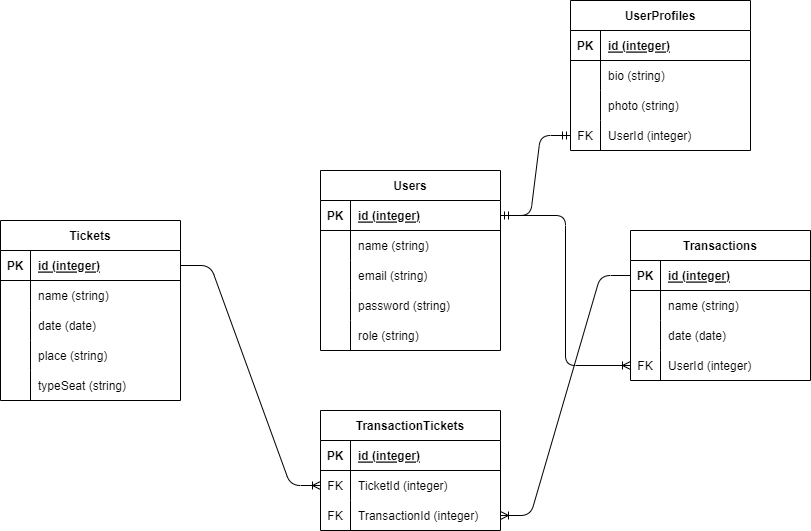

The diagram above was exported from draw.io. Its source (the exported page's mxGraphModel, read from the mxfile embedded in the PNG):
<mxGraphModel dx="251" dy="375" grid="1" gridSize="10" guides="1" tooltips="1" connect="1" arrows="1" fold="1" page="1" pageScale="1" pageWidth="850" pageHeight="1100" math="0" shadow="0">
  <root>
    <mxCell id="0" />
    <mxCell id="1" parent="0" />
    <mxCell id="2" value="Users" style="shape=table;startSize=30;container=1;collapsible=1;childLayout=tableLayout;fixedRows=1;rowLines=0;fontStyle=1;align=center;resizeLast=1;" parent="1" vertex="1">
      <mxGeometry x="330" y="190" width="180" height="180" as="geometry" />
    </mxCell>
    <mxCell id="3" value="" style="shape=tableRow;horizontal=0;startSize=0;swimlaneHead=0;swimlaneBody=0;fillColor=none;collapsible=0;dropTarget=0;points=[[0,0.5],[1,0.5]];portConstraint=eastwest;top=0;left=0;right=0;bottom=1;" parent="2" vertex="1">
      <mxGeometry y="30" width="180" height="30" as="geometry" />
    </mxCell>
    <mxCell id="4" value="PK" style="shape=partialRectangle;connectable=0;fillColor=none;top=0;left=0;bottom=0;right=0;fontStyle=1;overflow=hidden;" parent="3" vertex="1">
      <mxGeometry width="30" height="30" as="geometry">
        <mxRectangle width="30" height="30" as="alternateBounds" />
      </mxGeometry>
    </mxCell>
    <mxCell id="5" value="id (integer)" style="shape=partialRectangle;connectable=0;fillColor=none;top=0;left=0;bottom=0;right=0;align=left;spacingLeft=6;fontStyle=5;overflow=hidden;" parent="3" vertex="1">
      <mxGeometry x="30" width="150" height="30" as="geometry">
        <mxRectangle width="150" height="30" as="alternateBounds" />
      </mxGeometry>
    </mxCell>
    <mxCell id="85" value="" style="shape=tableRow;horizontal=0;startSize=0;swimlaneHead=0;swimlaneBody=0;fillColor=none;collapsible=0;dropTarget=0;points=[[0,0.5],[1,0.5]];portConstraint=eastwest;top=0;left=0;right=0;bottom=0;" vertex="1" parent="2">
      <mxGeometry y="60" width="180" height="30" as="geometry" />
    </mxCell>
    <mxCell id="86" value="" style="shape=partialRectangle;connectable=0;fillColor=none;top=0;left=0;bottom=0;right=0;editable=1;overflow=hidden;" vertex="1" parent="85">
      <mxGeometry width="30" height="30" as="geometry">
        <mxRectangle width="30" height="30" as="alternateBounds" />
      </mxGeometry>
    </mxCell>
    <mxCell id="87" value="name (string)" style="shape=partialRectangle;connectable=0;fillColor=none;top=0;left=0;bottom=0;right=0;align=left;spacingLeft=6;overflow=hidden;" vertex="1" parent="85">
      <mxGeometry x="30" width="150" height="30" as="geometry">
        <mxRectangle width="150" height="30" as="alternateBounds" />
      </mxGeometry>
    </mxCell>
    <mxCell id="6" value="" style="shape=tableRow;horizontal=0;startSize=0;swimlaneHead=0;swimlaneBody=0;fillColor=none;collapsible=0;dropTarget=0;points=[[0,0.5],[1,0.5]];portConstraint=eastwest;top=0;left=0;right=0;bottom=0;" parent="2" vertex="1">
      <mxGeometry y="90" width="180" height="30" as="geometry" />
    </mxCell>
    <mxCell id="7" value="" style="shape=partialRectangle;connectable=0;fillColor=none;top=0;left=0;bottom=0;right=0;editable=1;overflow=hidden;" parent="6" vertex="1">
      <mxGeometry width="30" height="30" as="geometry">
        <mxRectangle width="30" height="30" as="alternateBounds" />
      </mxGeometry>
    </mxCell>
    <mxCell id="8" value="email (string)" style="shape=partialRectangle;connectable=0;fillColor=none;top=0;left=0;bottom=0;right=0;align=left;spacingLeft=6;overflow=hidden;" parent="6" vertex="1">
      <mxGeometry x="30" width="150" height="30" as="geometry">
        <mxRectangle width="150" height="30" as="alternateBounds" />
      </mxGeometry>
    </mxCell>
    <mxCell id="9" value="" style="shape=tableRow;horizontal=0;startSize=0;swimlaneHead=0;swimlaneBody=0;fillColor=none;collapsible=0;dropTarget=0;points=[[0,0.5],[1,0.5]];portConstraint=eastwest;top=0;left=0;right=0;bottom=0;" parent="2" vertex="1">
      <mxGeometry y="120" width="180" height="30" as="geometry" />
    </mxCell>
    <mxCell id="10" value="" style="shape=partialRectangle;connectable=0;fillColor=none;top=0;left=0;bottom=0;right=0;editable=1;overflow=hidden;" parent="9" vertex="1">
      <mxGeometry width="30" height="30" as="geometry">
        <mxRectangle width="30" height="30" as="alternateBounds" />
      </mxGeometry>
    </mxCell>
    <mxCell id="11" value="password (string)" style="shape=partialRectangle;connectable=0;fillColor=none;top=0;left=0;bottom=0;right=0;align=left;spacingLeft=6;overflow=hidden;" parent="9" vertex="1">
      <mxGeometry x="30" width="150" height="30" as="geometry">
        <mxRectangle width="150" height="30" as="alternateBounds" />
      </mxGeometry>
    </mxCell>
    <mxCell id="12" value="" style="shape=tableRow;horizontal=0;startSize=0;swimlaneHead=0;swimlaneBody=0;fillColor=none;collapsible=0;dropTarget=0;points=[[0,0.5],[1,0.5]];portConstraint=eastwest;top=0;left=0;right=0;bottom=0;" parent="2" vertex="1">
      <mxGeometry y="150" width="180" height="30" as="geometry" />
    </mxCell>
    <mxCell id="13" value="" style="shape=partialRectangle;connectable=0;fillColor=none;top=0;left=0;bottom=0;right=0;editable=1;overflow=hidden;" parent="12" vertex="1">
      <mxGeometry width="30" height="30" as="geometry">
        <mxRectangle width="30" height="30" as="alternateBounds" />
      </mxGeometry>
    </mxCell>
    <mxCell id="14" value="role (string)" style="shape=partialRectangle;connectable=0;fillColor=none;top=0;left=0;bottom=0;right=0;align=left;spacingLeft=6;overflow=hidden;" parent="12" vertex="1">
      <mxGeometry x="30" width="150" height="30" as="geometry">
        <mxRectangle width="150" height="30" as="alternateBounds" />
      </mxGeometry>
    </mxCell>
    <mxCell id="15" value="UserProfiles" style="shape=table;startSize=30;container=1;collapsible=1;childLayout=tableLayout;fixedRows=1;rowLines=0;fontStyle=1;align=center;resizeLast=1;" parent="1" vertex="1">
      <mxGeometry x="580" y="20" width="180" height="150" as="geometry" />
    </mxCell>
    <mxCell id="16" value="" style="shape=tableRow;horizontal=0;startSize=0;swimlaneHead=0;swimlaneBody=0;fillColor=none;collapsible=0;dropTarget=0;points=[[0,0.5],[1,0.5]];portConstraint=eastwest;top=0;left=0;right=0;bottom=1;" parent="15" vertex="1">
      <mxGeometry y="30" width="180" height="30" as="geometry" />
    </mxCell>
    <mxCell id="17" value="PK" style="shape=partialRectangle;connectable=0;fillColor=none;top=0;left=0;bottom=0;right=0;fontStyle=1;overflow=hidden;" parent="16" vertex="1">
      <mxGeometry width="30" height="30" as="geometry">
        <mxRectangle width="30" height="30" as="alternateBounds" />
      </mxGeometry>
    </mxCell>
    <mxCell id="18" value="id (integer)" style="shape=partialRectangle;connectable=0;fillColor=none;top=0;left=0;bottom=0;right=0;align=left;spacingLeft=6;fontStyle=5;overflow=hidden;" parent="16" vertex="1">
      <mxGeometry x="30" width="150" height="30" as="geometry">
        <mxRectangle width="150" height="30" as="alternateBounds" />
      </mxGeometry>
    </mxCell>
    <mxCell id="19" value="" style="shape=tableRow;horizontal=0;startSize=0;swimlaneHead=0;swimlaneBody=0;fillColor=none;collapsible=0;dropTarget=0;points=[[0,0.5],[1,0.5]];portConstraint=eastwest;top=0;left=0;right=0;bottom=0;" parent="15" vertex="1">
      <mxGeometry y="60" width="180" height="30" as="geometry" />
    </mxCell>
    <mxCell id="20" value="" style="shape=partialRectangle;connectable=0;fillColor=none;top=0;left=0;bottom=0;right=0;editable=1;overflow=hidden;" parent="19" vertex="1">
      <mxGeometry width="30" height="30" as="geometry">
        <mxRectangle width="30" height="30" as="alternateBounds" />
      </mxGeometry>
    </mxCell>
    <mxCell id="21" value="bio (string)" style="shape=partialRectangle;connectable=0;fillColor=none;top=0;left=0;bottom=0;right=0;align=left;spacingLeft=6;overflow=hidden;" parent="19" vertex="1">
      <mxGeometry x="30" width="150" height="30" as="geometry">
        <mxRectangle width="150" height="30" as="alternateBounds" />
      </mxGeometry>
    </mxCell>
    <mxCell id="22" value="" style="shape=tableRow;horizontal=0;startSize=0;swimlaneHead=0;swimlaneBody=0;fillColor=none;collapsible=0;dropTarget=0;points=[[0,0.5],[1,0.5]];portConstraint=eastwest;top=0;left=0;right=0;bottom=0;" parent="15" vertex="1">
      <mxGeometry y="90" width="180" height="30" as="geometry" />
    </mxCell>
    <mxCell id="23" value="" style="shape=partialRectangle;connectable=0;fillColor=none;top=0;left=0;bottom=0;right=0;editable=1;overflow=hidden;" parent="22" vertex="1">
      <mxGeometry width="30" height="30" as="geometry">
        <mxRectangle width="30" height="30" as="alternateBounds" />
      </mxGeometry>
    </mxCell>
    <mxCell id="24" value="photo (string)" style="shape=partialRectangle;connectable=0;fillColor=none;top=0;left=0;bottom=0;right=0;align=left;spacingLeft=6;overflow=hidden;" parent="22" vertex="1">
      <mxGeometry x="30" width="150" height="30" as="geometry">
        <mxRectangle width="150" height="30" as="alternateBounds" />
      </mxGeometry>
    </mxCell>
    <mxCell id="25" value="" style="shape=tableRow;horizontal=0;startSize=0;swimlaneHead=0;swimlaneBody=0;fillColor=none;collapsible=0;dropTarget=0;points=[[0,0.5],[1,0.5]];portConstraint=eastwest;top=0;left=0;right=0;bottom=0;" parent="15" vertex="1">
      <mxGeometry y="120" width="180" height="30" as="geometry" />
    </mxCell>
    <mxCell id="26" value="FK" style="shape=partialRectangle;connectable=0;fillColor=none;top=0;left=0;bottom=0;right=0;editable=1;overflow=hidden;" parent="25" vertex="1">
      <mxGeometry width="30" height="30" as="geometry">
        <mxRectangle width="30" height="30" as="alternateBounds" />
      </mxGeometry>
    </mxCell>
    <mxCell id="27" value="UserId (integer)" style="shape=partialRectangle;connectable=0;fillColor=none;top=0;left=0;bottom=0;right=0;align=left;spacingLeft=6;overflow=hidden;" parent="25" vertex="1">
      <mxGeometry x="30" width="150" height="30" as="geometry">
        <mxRectangle width="150" height="30" as="alternateBounds" />
      </mxGeometry>
    </mxCell>
    <mxCell id="28" value="" style="edgeStyle=entityRelationEdgeStyle;fontSize=12;html=1;endArrow=ERmandOne;startArrow=ERmandOne;exitX=1;exitY=0.5;exitDx=0;exitDy=0;entryX=0;entryY=0.5;entryDx=0;entryDy=0;" parent="1" source="3" target="25" edge="1">
      <mxGeometry width="100" height="100" relative="1" as="geometry">
        <mxPoint x="380" y="320" as="sourcePoint" />
        <mxPoint x="480" y="220" as="targetPoint" />
      </mxGeometry>
    </mxCell>
    <mxCell id="29" value="Tickets" style="shape=table;startSize=30;container=1;collapsible=1;childLayout=tableLayout;fixedRows=1;rowLines=0;fontStyle=1;align=center;resizeLast=1;" parent="1" vertex="1">
      <mxGeometry x="10" y="240" width="180" height="180" as="geometry" />
    </mxCell>
    <mxCell id="30" value="" style="shape=tableRow;horizontal=0;startSize=0;swimlaneHead=0;swimlaneBody=0;fillColor=none;collapsible=0;dropTarget=0;points=[[0,0.5],[1,0.5]];portConstraint=eastwest;top=0;left=0;right=0;bottom=1;" parent="29" vertex="1">
      <mxGeometry y="30" width="180" height="30" as="geometry" />
    </mxCell>
    <mxCell id="31" value="PK" style="shape=partialRectangle;connectable=0;fillColor=none;top=0;left=0;bottom=0;right=0;fontStyle=1;overflow=hidden;" parent="30" vertex="1">
      <mxGeometry width="30" height="30" as="geometry">
        <mxRectangle width="30" height="30" as="alternateBounds" />
      </mxGeometry>
    </mxCell>
    <mxCell id="32" value="id (integer)" style="shape=partialRectangle;connectable=0;fillColor=none;top=0;left=0;bottom=0;right=0;align=left;spacingLeft=6;fontStyle=5;overflow=hidden;" parent="30" vertex="1">
      <mxGeometry x="30" width="150" height="30" as="geometry">
        <mxRectangle width="150" height="30" as="alternateBounds" />
      </mxGeometry>
    </mxCell>
    <mxCell id="33" value="" style="shape=tableRow;horizontal=0;startSize=0;swimlaneHead=0;swimlaneBody=0;fillColor=none;collapsible=0;dropTarget=0;points=[[0,0.5],[1,0.5]];portConstraint=eastwest;top=0;left=0;right=0;bottom=0;" parent="29" vertex="1">
      <mxGeometry y="60" width="180" height="30" as="geometry" />
    </mxCell>
    <mxCell id="34" value="" style="shape=partialRectangle;connectable=0;fillColor=none;top=0;left=0;bottom=0;right=0;editable=1;overflow=hidden;" parent="33" vertex="1">
      <mxGeometry width="30" height="30" as="geometry">
        <mxRectangle width="30" height="30" as="alternateBounds" />
      </mxGeometry>
    </mxCell>
    <mxCell id="35" value="name (string)" style="shape=partialRectangle;connectable=0;fillColor=none;top=0;left=0;bottom=0;right=0;align=left;spacingLeft=6;overflow=hidden;" parent="33" vertex="1">
      <mxGeometry x="30" width="150" height="30" as="geometry">
        <mxRectangle width="150" height="30" as="alternateBounds" />
      </mxGeometry>
    </mxCell>
    <mxCell id="36" value="" style="shape=tableRow;horizontal=0;startSize=0;swimlaneHead=0;swimlaneBody=0;fillColor=none;collapsible=0;dropTarget=0;points=[[0,0.5],[1,0.5]];portConstraint=eastwest;top=0;left=0;right=0;bottom=0;" parent="29" vertex="1">
      <mxGeometry y="90" width="180" height="30" as="geometry" />
    </mxCell>
    <mxCell id="37" value="" style="shape=partialRectangle;connectable=0;fillColor=none;top=0;left=0;bottom=0;right=0;editable=1;overflow=hidden;" parent="36" vertex="1">
      <mxGeometry width="30" height="30" as="geometry">
        <mxRectangle width="30" height="30" as="alternateBounds" />
      </mxGeometry>
    </mxCell>
    <mxCell id="38" value="date (date)" style="shape=partialRectangle;connectable=0;fillColor=none;top=0;left=0;bottom=0;right=0;align=left;spacingLeft=6;overflow=hidden;" parent="36" vertex="1">
      <mxGeometry x="30" width="150" height="30" as="geometry">
        <mxRectangle width="150" height="30" as="alternateBounds" />
      </mxGeometry>
    </mxCell>
    <mxCell id="39" value="" style="shape=tableRow;horizontal=0;startSize=0;swimlaneHead=0;swimlaneBody=0;fillColor=none;collapsible=0;dropTarget=0;points=[[0,0.5],[1,0.5]];portConstraint=eastwest;top=0;left=0;right=0;bottom=0;" parent="29" vertex="1">
      <mxGeometry y="120" width="180" height="30" as="geometry" />
    </mxCell>
    <mxCell id="40" value="" style="shape=partialRectangle;connectable=0;fillColor=none;top=0;left=0;bottom=0;right=0;editable=1;overflow=hidden;" parent="39" vertex="1">
      <mxGeometry width="30" height="30" as="geometry">
        <mxRectangle width="30" height="30" as="alternateBounds" />
      </mxGeometry>
    </mxCell>
    <mxCell id="41" value="place (string)" style="shape=partialRectangle;connectable=0;fillColor=none;top=0;left=0;bottom=0;right=0;align=left;spacingLeft=6;overflow=hidden;" parent="39" vertex="1">
      <mxGeometry x="30" width="150" height="30" as="geometry">
        <mxRectangle width="150" height="30" as="alternateBounds" />
      </mxGeometry>
    </mxCell>
    <mxCell id="42" value="" style="shape=tableRow;horizontal=0;startSize=0;swimlaneHead=0;swimlaneBody=0;fillColor=none;collapsible=0;dropTarget=0;points=[[0,0.5],[1,0.5]];portConstraint=eastwest;top=0;left=0;right=0;bottom=0;" parent="29" vertex="1">
      <mxGeometry y="150" width="180" height="30" as="geometry" />
    </mxCell>
    <mxCell id="43" value="" style="shape=partialRectangle;connectable=0;fillColor=none;top=0;left=0;bottom=0;right=0;editable=1;overflow=hidden;" parent="42" vertex="1">
      <mxGeometry width="30" height="30" as="geometry">
        <mxRectangle width="30" height="30" as="alternateBounds" />
      </mxGeometry>
    </mxCell>
    <mxCell id="44" value="typeSeat (string)" style="shape=partialRectangle;connectable=0;fillColor=none;top=0;left=0;bottom=0;right=0;align=left;spacingLeft=6;overflow=hidden;" parent="42" vertex="1">
      <mxGeometry x="30" width="150" height="30" as="geometry">
        <mxRectangle width="150" height="30" as="alternateBounds" />
      </mxGeometry>
    </mxCell>
    <mxCell id="49" value="TransactionTickets" style="shape=table;startSize=30;container=1;collapsible=1;childLayout=tableLayout;fixedRows=1;rowLines=0;fontStyle=1;align=center;resizeLast=1;" parent="1" vertex="1">
      <mxGeometry x="330" y="430" width="180" height="120" as="geometry" />
    </mxCell>
    <mxCell id="50" value="" style="shape=tableRow;horizontal=0;startSize=0;swimlaneHead=0;swimlaneBody=0;fillColor=none;collapsible=0;dropTarget=0;points=[[0,0.5],[1,0.5]];portConstraint=eastwest;top=0;left=0;right=0;bottom=1;" parent="49" vertex="1">
      <mxGeometry y="30" width="180" height="30" as="geometry" />
    </mxCell>
    <mxCell id="51" value="PK" style="shape=partialRectangle;connectable=0;fillColor=none;top=0;left=0;bottom=0;right=0;fontStyle=1;overflow=hidden;" parent="50" vertex="1">
      <mxGeometry width="30" height="30" as="geometry">
        <mxRectangle width="30" height="30" as="alternateBounds" />
      </mxGeometry>
    </mxCell>
    <mxCell id="52" value="id (integer)" style="shape=partialRectangle;connectable=0;fillColor=none;top=0;left=0;bottom=0;right=0;align=left;spacingLeft=6;fontStyle=5;overflow=hidden;" parent="50" vertex="1">
      <mxGeometry x="30" width="150" height="30" as="geometry">
        <mxRectangle width="150" height="30" as="alternateBounds" />
      </mxGeometry>
    </mxCell>
    <mxCell id="56" value="" style="shape=tableRow;horizontal=0;startSize=0;swimlaneHead=0;swimlaneBody=0;fillColor=none;collapsible=0;dropTarget=0;points=[[0,0.5],[1,0.5]];portConstraint=eastwest;top=0;left=0;right=0;bottom=0;" parent="49" vertex="1">
      <mxGeometry y="60" width="180" height="30" as="geometry" />
    </mxCell>
    <mxCell id="57" value="FK" style="shape=partialRectangle;connectable=0;fillColor=none;top=0;left=0;bottom=0;right=0;editable=1;overflow=hidden;" parent="56" vertex="1">
      <mxGeometry width="30" height="30" as="geometry">
        <mxRectangle width="30" height="30" as="alternateBounds" />
      </mxGeometry>
    </mxCell>
    <mxCell id="58" value="TicketId (integer)" style="shape=partialRectangle;connectable=0;fillColor=none;top=0;left=0;bottom=0;right=0;align=left;spacingLeft=6;overflow=hidden;" parent="56" vertex="1">
      <mxGeometry x="30" width="150" height="30" as="geometry">
        <mxRectangle width="150" height="30" as="alternateBounds" />
      </mxGeometry>
    </mxCell>
    <mxCell id="81" value="" style="shape=tableRow;horizontal=0;startSize=0;swimlaneHead=0;swimlaneBody=0;fillColor=none;collapsible=0;dropTarget=0;points=[[0,0.5],[1,0.5]];portConstraint=eastwest;top=0;left=0;right=0;bottom=0;" parent="49" vertex="1">
      <mxGeometry y="90" width="180" height="30" as="geometry" />
    </mxCell>
    <mxCell id="82" value="FK" style="shape=partialRectangle;connectable=0;fillColor=none;top=0;left=0;bottom=0;right=0;editable=1;overflow=hidden;" parent="81" vertex="1">
      <mxGeometry width="30" height="30" as="geometry">
        <mxRectangle width="30" height="30" as="alternateBounds" />
      </mxGeometry>
    </mxCell>
    <mxCell id="83" value="TransactionId (integer)" style="shape=partialRectangle;connectable=0;fillColor=none;top=0;left=0;bottom=0;right=0;align=left;spacingLeft=6;overflow=hidden;" parent="81" vertex="1">
      <mxGeometry x="30" width="150" height="30" as="geometry">
        <mxRectangle width="150" height="30" as="alternateBounds" />
      </mxGeometry>
    </mxCell>
    <mxCell id="65" value="Transactions" style="shape=table;startSize=30;container=1;collapsible=1;childLayout=tableLayout;fixedRows=1;rowLines=0;fontStyle=1;align=center;resizeLast=1;" parent="1" vertex="1">
      <mxGeometry x="640" y="250" width="180" height="150" as="geometry" />
    </mxCell>
    <mxCell id="66" value="" style="shape=tableRow;horizontal=0;startSize=0;swimlaneHead=0;swimlaneBody=0;fillColor=none;collapsible=0;dropTarget=0;points=[[0,0.5],[1,0.5]];portConstraint=eastwest;top=0;left=0;right=0;bottom=1;" parent="65" vertex="1">
      <mxGeometry y="30" width="180" height="30" as="geometry" />
    </mxCell>
    <mxCell id="67" value="PK" style="shape=partialRectangle;connectable=0;fillColor=none;top=0;left=0;bottom=0;right=0;fontStyle=1;overflow=hidden;" parent="66" vertex="1">
      <mxGeometry width="30" height="30" as="geometry">
        <mxRectangle width="30" height="30" as="alternateBounds" />
      </mxGeometry>
    </mxCell>
    <mxCell id="68" value="id (integer)" style="shape=partialRectangle;connectable=0;fillColor=none;top=0;left=0;bottom=0;right=0;align=left;spacingLeft=6;fontStyle=5;overflow=hidden;" parent="66" vertex="1">
      <mxGeometry x="30" width="150" height="30" as="geometry">
        <mxRectangle width="150" height="30" as="alternateBounds" />
      </mxGeometry>
    </mxCell>
    <mxCell id="69" value="" style="shape=tableRow;horizontal=0;startSize=0;swimlaneHead=0;swimlaneBody=0;fillColor=none;collapsible=0;dropTarget=0;points=[[0,0.5],[1,0.5]];portConstraint=eastwest;top=0;left=0;right=0;bottom=0;" parent="65" vertex="1">
      <mxGeometry y="60" width="180" height="30" as="geometry" />
    </mxCell>
    <mxCell id="70" value="" style="shape=partialRectangle;connectable=0;fillColor=none;top=0;left=0;bottom=0;right=0;editable=1;overflow=hidden;" parent="69" vertex="1">
      <mxGeometry width="30" height="30" as="geometry">
        <mxRectangle width="30" height="30" as="alternateBounds" />
      </mxGeometry>
    </mxCell>
    <mxCell id="71" value="name (string)" style="shape=partialRectangle;connectable=0;fillColor=none;top=0;left=0;bottom=0;right=0;align=left;spacingLeft=6;overflow=hidden;" parent="69" vertex="1">
      <mxGeometry x="30" width="150" height="30" as="geometry">
        <mxRectangle width="150" height="30" as="alternateBounds" />
      </mxGeometry>
    </mxCell>
    <mxCell id="72" value="" style="shape=tableRow;horizontal=0;startSize=0;swimlaneHead=0;swimlaneBody=0;fillColor=none;collapsible=0;dropTarget=0;points=[[0,0.5],[1,0.5]];portConstraint=eastwest;top=0;left=0;right=0;bottom=0;" parent="65" vertex="1">
      <mxGeometry y="90" width="180" height="30" as="geometry" />
    </mxCell>
    <mxCell id="73" value="" style="shape=partialRectangle;connectable=0;fillColor=none;top=0;left=0;bottom=0;right=0;editable=1;overflow=hidden;" parent="72" vertex="1">
      <mxGeometry width="30" height="30" as="geometry">
        <mxRectangle width="30" height="30" as="alternateBounds" />
      </mxGeometry>
    </mxCell>
    <mxCell id="74" value="date (date)" style="shape=partialRectangle;connectable=0;fillColor=none;top=0;left=0;bottom=0;right=0;align=left;spacingLeft=6;overflow=hidden;" parent="72" vertex="1">
      <mxGeometry x="30" width="150" height="30" as="geometry">
        <mxRectangle width="150" height="30" as="alternateBounds" />
      </mxGeometry>
    </mxCell>
    <mxCell id="75" value="" style="shape=tableRow;horizontal=0;startSize=0;swimlaneHead=0;swimlaneBody=0;fillColor=none;collapsible=0;dropTarget=0;points=[[0,0.5],[1,0.5]];portConstraint=eastwest;top=0;left=0;right=0;bottom=0;" parent="65" vertex="1">
      <mxGeometry y="120" width="180" height="30" as="geometry" />
    </mxCell>
    <mxCell id="76" value="FK" style="shape=partialRectangle;connectable=0;fillColor=none;top=0;left=0;bottom=0;right=0;editable=1;overflow=hidden;" parent="75" vertex="1">
      <mxGeometry width="30" height="30" as="geometry">
        <mxRectangle width="30" height="30" as="alternateBounds" />
      </mxGeometry>
    </mxCell>
    <mxCell id="77" value="UserId (integer)" style="shape=partialRectangle;connectable=0;fillColor=none;top=0;left=0;bottom=0;right=0;align=left;spacingLeft=6;overflow=hidden;" parent="75" vertex="1">
      <mxGeometry x="30" width="150" height="30" as="geometry">
        <mxRectangle width="150" height="30" as="alternateBounds" />
      </mxGeometry>
    </mxCell>
    <mxCell id="78" value="" style="edgeStyle=orthogonalEdgeStyle;fontSize=12;html=1;endArrow=ERoneToMany;exitX=1;exitY=0.5;exitDx=0;exitDy=0;entryX=0;entryY=0.5;entryDx=0;entryDy=0;" parent="1" source="3" target="75" edge="1">
      <mxGeometry width="100" height="100" relative="1" as="geometry">
        <mxPoint x="380" y="320" as="sourcePoint" />
        <mxPoint x="480" y="220" as="targetPoint" />
      </mxGeometry>
    </mxCell>
    <mxCell id="80" value="" style="edgeStyle=entityRelationEdgeStyle;fontSize=12;html=1;endArrow=ERoneToMany;exitX=1;exitY=0.5;exitDx=0;exitDy=0;entryX=0;entryY=0.5;entryDx=0;entryDy=0;" parent="1" source="30" target="56" edge="1">
      <mxGeometry width="100" height="100" relative="1" as="geometry">
        <mxPoint x="380" y="320" as="sourcePoint" />
        <mxPoint x="480" y="220" as="targetPoint" />
      </mxGeometry>
    </mxCell>
    <mxCell id="84" value="" style="edgeStyle=entityRelationEdgeStyle;fontSize=12;html=1;endArrow=ERoneToMany;exitX=0;exitY=0.5;exitDx=0;exitDy=0;entryX=1;entryY=0.5;entryDx=0;entryDy=0;" parent="1" source="66" target="81" edge="1">
      <mxGeometry width="100" height="100" relative="1" as="geometry">
        <mxPoint x="380" y="460" as="sourcePoint" />
        <mxPoint x="480" y="360" as="targetPoint" />
      </mxGeometry>
    </mxCell>
  </root>
</mxGraphModel>